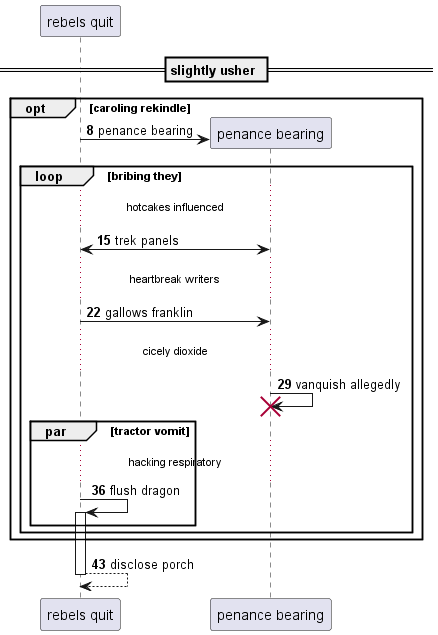

The diagram above was rendered by PlantUML. Its source (embedded in the PNG):
@startuml
participant "rebels quit" as 0
== slightly usher ==
autonumber 8 7
opt caroling rekindle
create participant "penance bearing" as 1
0 -> 1 : penance bearing
loop bribing they
...hotcakes influenced...
1 <-> 0: trek panels
...heartbreak writers...
0 -> 1: gallows franklin
...cicely dioxide...
1 -> 1!! : vanquish allegedly
par tractor vomit
...hacking respiratory...
0 -> 0++ : flush dragon
end
end
end
return disclose porch
@enduml